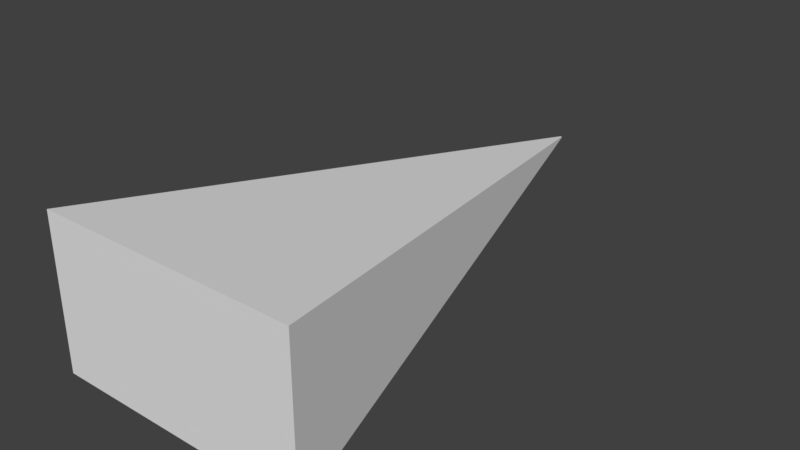 # Source: CameraCone.blend  (saved by Blender 2.79.0; exported with 4.5.12 LTS)
import bpy
from mathutils import Matrix  # noqa: F401  (used for matrix-valued properties, if any)

bpy.ops.wm.read_factory_settings(use_empty=True)
scene = bpy.context.scene
scene.name = 'Scene'

# ---- collections
col_collection_1 = bpy.data.collections.new('Collection 1'); scene.collection.children.link(col_collection_1)

# ---- world
world_world = bpy.data.worlds.new('World'); scene.world = world_world
world_world.color = (0.05088, 0.05088, 0.05088)
world_world.use_sun_shadow = False
world_world.sun_shadow_jitter_overblur = 0.0
world_world.cycles.sampling_method = 'MANUAL'

# ---- meshes
me_cube_001 = bpy.data.meshes.new('Cube.001')
me_cube_001.from_pydata([(-1.209, -7.493, -1.209), (-1.209, -7.493, 1.209), (-0.007779, 1.0, -0.007779), (-0.007779, 1.0, 0.007779), (1.209, -7.493, -1.209), (1.209, -7.493, 1.209), (0.007779, 1.0, -0.007779), (0.007779, 1.0, 0.007779)], [], [(0, 1, 3, 2), (2, 3, 7, 6), (6, 7, 5, 4), (4, 5, 1, 0), (2, 6, 4, 0), (7, 3, 1, 5)])
me_cube_001.use_remesh_preserve_volume = False
me_cube_001.use_remesh_preserve_attributes = False
me_cube_001.use_mirror_vertex_groups = False
me_cube_001.update()

# ---- objects
ob_cube = bpy.data.objects.new('Cube', me_cube_001)

# ---- transforms, parenting, visibility, modifiers, constraints
ob_cube.location = (0.0, 0.0, 0.0)
ob_cube.scale = (1.719, 1.0, 1.0)
ob_cube.lineart.crease_threshold = 0.0

# ---- collection membership
col_collection_1.objects.link(ob_cube)

# ---- scene / render settings (as saved in the file)
scene.frame_start = 1; scene.frame_end = 250; scene.frame_set(1)
scene.render.engine = 'BLENDER_EEVEE_NEXT'
scene.render.resolution_percentage = 50
scene.render.dither_intensity = 0.0
scene.cycles.use_denoising = False
scene.cycles.samples = 128
scene.cycles.sampling_pattern = 'TABULATED_SOBOL'
scene.cycles.use_adaptive_sampling = False
scene.cycles.use_light_tree = False
scene.cycles.blur_glossy = 0.0
scene.cycles.sample_clamp_indirect = 0.0
scene.view_settings.view_transform = 'Standard'
bpy.context.view_layer.update()

# ---- added for rendering (the .blend has no active camera and no usable light): camera, sun
cam_auto = bpy.data.cameras.new('AutoCamera')
cam_auto.lens = 50.0
cam_auto.sensor_width = 36.0
cam_auto.clip_end = 1000.0
ob_auto_camera = bpy.data.objects.new('AutoCamera', cam_auto)
scene.collection.objects.link(ob_auto_camera)
ob_auto_camera.location = (9.0288, -14.0808, 7.22304)
ob_auto_camera.rotation_euler = (1.09748, -7.21219e-08, 0.694738)
scene.camera = ob_auto_camera
light_auto_sun = bpy.data.lights.new('AutoSun', 'SUN')
light_auto_sun.energy = 3.0
light_auto_sun.angle = 0.0523599
ob_auto_sun = bpy.data.objects.new('AutoSun', light_auto_sun)
scene.collection.objects.link(ob_auto_sun)
ob_auto_sun.rotation_euler = (0.872665, 0.174533, 0.523599)
bpy.context.view_layer.update()
